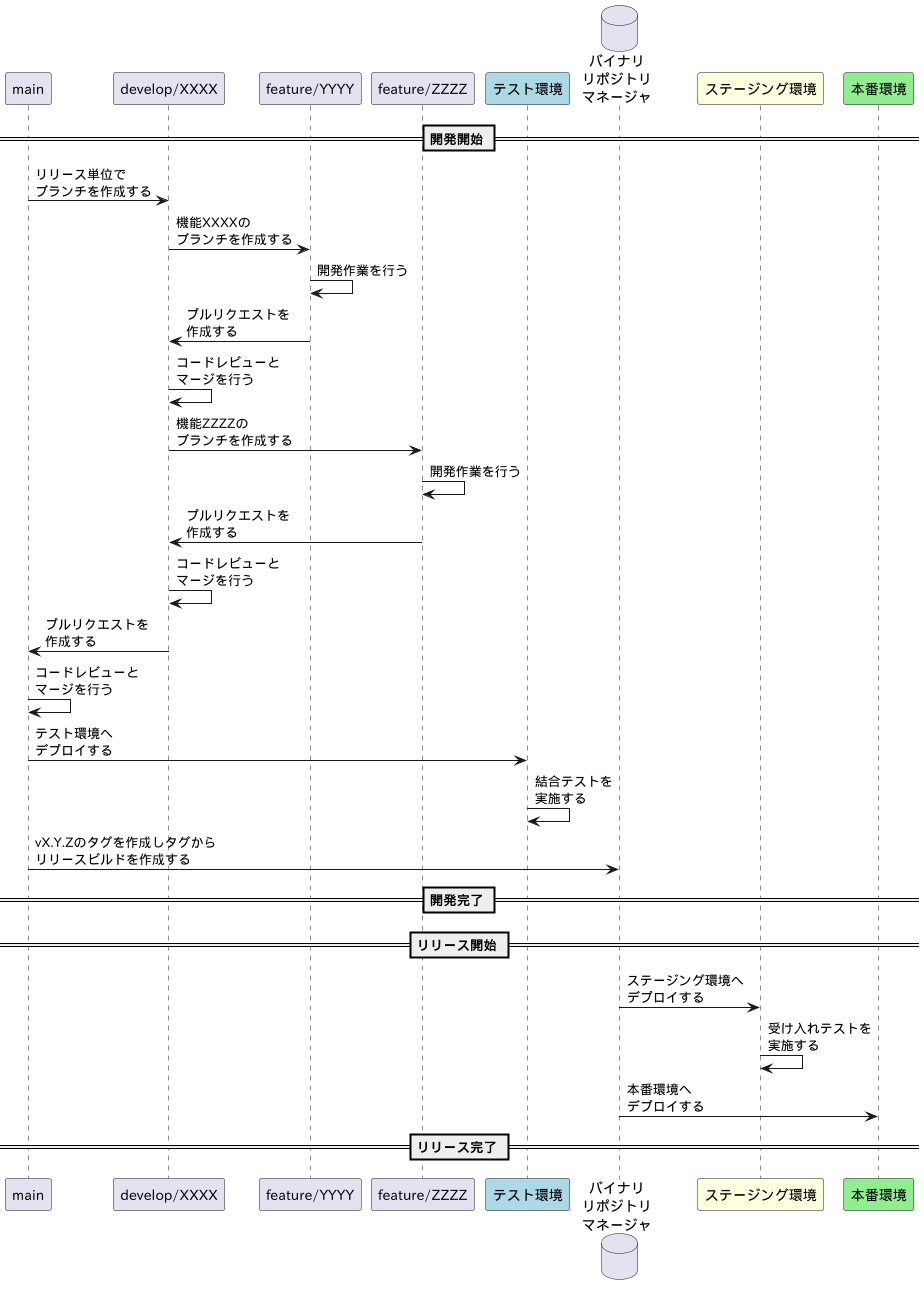

The diagram above was rendered by PlantUML. Its source (embedded in the PNG):
@startuml

participant "main" as main
participant "develop/XXXX" as develop
participant "feature/YYYY" as feature
participant "feature/ZZZZ" as feature2
participant "テスト環境" as test_env #lightblue
database "バイナリ\nリポジトリ\nマネージャ" as repo
participant "ステージング環境" as staging_env #lightyellow
participant "本番環境" as prd_env #lightgreen

== 開発開始 ==

main -> develop : リリース単位で\nブランチを作成する
develop -> feature : 機能XXXXの\nブランチを作成する
feature -> feature : 開発作業を行う
feature -> develop : プルリクエストを\n作成する
develop -> develop : コードレビューと\nマージを行う
develop -> feature2: 機能ZZZZの\nブランチを作成する
feature2 -> feature2 : 開発作業を行う
feature2 -> develop : プルリクエストを\n作成する
develop -> develop : コードレビューと\nマージを行う
develop -> main : プルリクエストを\n作成する
main -> main : コードレビューと\nマージを行う
main -> test_env : テスト環境へ\nデプロイする
test_env -> test_env : 結合テストを\n実施する
main -> repo : vX.Y.Zのタグを作成しタグから\nリリースビルドを作成する

== 開発完了 ==

== リリース開始 ==

repo -> staging_env : ステージング環境へ\nデプロイする
staging_env -> staging_env : 受け入れテストを\n実施する

repo -> prd_env : 本番環境へ\nデプロイする
== リリース完了 ==

@enduml